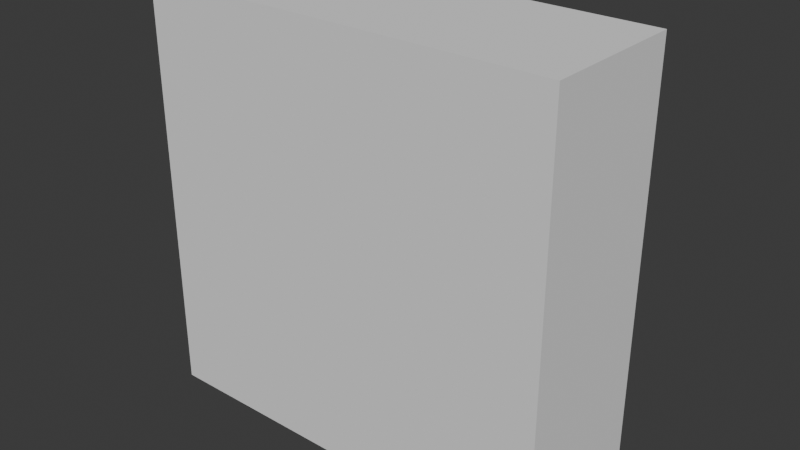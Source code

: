 # Source: map4.blend  (saved by Blender 5.1.29; exported with 4.5.12 LTS)
import bpy
from mathutils import Matrix  # noqa: F401  (used for matrix-valued properties, if any)

bpy.ops.wm.read_factory_settings(use_empty=True)
scene = bpy.context.scene
scene.name = 'map1'

# ---- collections
col_map3 = bpy.data.collections.new('map3'); scene.collection.children.link(col_map3)
col_visual_hull = bpy.data.collections.new('visual hull'); col_map3.children.link(col_visual_hull)
col_hull_001 = bpy.data.collections.new('hull.001'); col_map3.children.link(col_hull_001)

# ---- images (referenced by path relative to the original .blend; pixels are not part of the script)
import os
ASSET_DIR = os.environ.get("B2B_ASSET_DIR", "")  # directory of the original .blend (textures are referenced by path, not embedded)
HERE = os.path.dirname(os.path.abspath(__file__))  # packed textures are extracted next to this script under _unpacked/

def load_image(name, relpath, width, height, colorspace="sRGB"):
    """Load a texture the original file referenced (path relative to the .blend, or extracted next to this script)."""
    p = next((c for c in (os.path.join(HERE, relpath), os.path.join(ASSET_DIR, relpath)) if relpath and os.path.exists(c)), "")
    if p:
        img = bpy.data.images.load(p, check_existing=True)
        img.name = name
    else:  # same state as the original file: an image datablock whose file is absent (Cycles renders it pink)
        img = bpy.data.images.new(name, width, height)
        img.source = "FILE"
        img.filepath = "//" + (relpath or name)
    img.colorspace_settings.name = colorspace
    return img
img_rocks11_color_png = load_image('Rocks11_Color.png', 'Rocks11_Color.png', 1024, 1024, 'sRGB')
img_rocks011_normalgl_png = load_image('Rocks011_NormalGL.png', 'Rocks011_NormalGL.png', 1024, 1024, 'sRGB')
img_rocks011_roughness_png = load_image('Rocks011_Roughness.png', 'Rocks011_Roughness.png', 1024, 1024, 'sRGB')

# ---- materials (node trees are filled in below, after node groups)
mat_material = bpy.data.materials.new('Material')
mat_rocks = bpy.data.materials.new('rocks')
mat_rocks.alpha_threshold = 0.0
mat_rocks.use_backface_culling = True
mat_rocks.use_backface_culling_shadow = True
mat_rocks.roughness = 0.5
mat_rocks.line_color = (0.0, 0.0, 0.0, 1.0)

# ---- node groups
ng_displace_geometry = bpy.data.node_groups.new('Displace Geometry', 'GeometryNodeTree')
_s = ng_displace_geometry.interface.new_socket(name='Geometry', in_out='OUTPUT', socket_type='NodeSocketGeometry')
_s.description = 'Displaced geometry'
_s = ng_displace_geometry.interface.new_socket(name='Geometry', in_out='INPUT', socket_type='NodeSocketGeometry')
_s.description = 'Geometry with points to displace'
_s = ng_displace_geometry.interface.new_socket(name='Selection', in_out='INPUT', socket_type='NodeSocketBool')
_s.default_value = True
_s.hide_value = True
_s.description = 'Selection of points that should be displaced'
_s = ng_displace_geometry.interface.new_socket(name='Strength', in_out='INPUT', socket_type='NodeSocketFloat')
_s.default_value = 1.0
_s.min_value = -1e+04
_s.max_value = 1e+04
_s.description = 'Factor that the displacement is multiplied with'
_s = ng_displace_geometry.interface.new_socket(name='Offset Method', in_out='INPUT', socket_type='NodeSocketMenu')
_s.default_value = 'Normal'
_s.force_non_field = True
_s.description = 'Input method how to generate the displacement vector'
_s.menu_expanded = True
_s = ng_displace_geometry.interface.new_socket(name='Offset Vector', in_out='INPUT', socket_type='NodeSocketVector')
_s.subtype = 'TRANSLATION'
_s.hide_value = True
_s.description = 'Displacement offset vector'
_s = ng_displace_geometry.interface.new_socket(name='Offset Distance', in_out='INPUT', socket_type='NodeSocketFloat')
_s.subtype = 'DISTANCE'
_s.default_value = 1.0
_s.min_value = -1e+04
_s.max_value = 1e+04
_s.description = 'Distance of the displacement offset in normal direction'
_s = ng_displace_geometry.interface.new_socket(name='Substeps', in_out='INPUT', socket_type='NodeSocketInt')
_s.default_value = 1
_s.min_value = 1
_s.max_value = 64
_s.description = 'Number of steps to divide the full displacement into. Fields, including normal and position, are re-evaluated before each step.'
_s = ng_displace_geometry.interface.new_socket(name='Post Substep Process', in_out='INPUT', socket_type='')
_s.description = 'Geometry process to apply after each displacement step'
_s.menu_expanded = False
_N = ng_displace_geometry.nodes; _L = ng_displace_geometry.links
n0 = _N.new('NodeGroupOutput'); n0.name = 'Group Output'; n0.location = (1880, 193)
n1 = _N.new('NodeGroupInput'); n1.name = 'Group Input'; n1.location = (220, 280)
n2 = _N.new('GeometryNodeSetPosition'); n2.name = 'Set Position'; n2.location = (640, 180)
n3 = _N.new('GeometryNodeRepeatInput'); n3.name = 'Repeat Input'; n3.location = (440, 340)
n4 = _N.new('GeometryNodeRepeatOutput'); n4.name = 'Repeat Output'; n4.location = (1040, 180)
n5 = _N.new('ShaderNodeVectorMath'); n5.name = 'Vector Math'; n5.location = (440, 60)
n5.operation = 'SCALE'
n6 = _N.new('ShaderNodeMath'); n6.name = 'Math'; n6.location = (220, -80)
n6.operation = 'DIVIDE'
n7 = _N.new('ShaderNodeVectorMath'); n7.name = 'Vector Math.001'; n7.location = (390, -56)
n7.operation = 'SCALE'
n8 = _N.new('GeometryNodeInputNormal'); n8.name = 'Normal'; n8.location = (210, -36)
n9 = _N.new('NodeFrame'); n9.name = 'Frame'; n9.location = (-430, 236)
n9.label = 'Normal Displacement'
n9.width = 559
n10 = _N.new('NodeGroupInput'); n10.name = 'Group Input.003'; n10.location = (30, -96)
n11 = _N.new('ShaderNodeMath'); n11.name = 'Math.002'; n11.location = (210, -96)
n11.operation = 'MULTIPLY'
n12 = _N.new('NodeGroupInput'); n12.name = 'Group Input.004'; n12.location = (220, 340)
n13 = _N.new('NodeGroupInput'); n13.name = 'Group Input.005'; n13.location = (440, 140)
n14 = _N.new('NodeGroupInput'); n14.name = 'Group Input.006'; n14.location = (40, -100)
n15 = _N.new('NodeGroupInput'); n15.name = 'Group Input.010'; n15.location = (-20, -20)
n16 = _N.new('NodeUndefined'); n16.name = 'Evaluate Closure'; n16.location = (840, 240)
n17 = _N.new('NodeGroupInput'); n17.name = 'Group Input.011'; n17.location = (640, 260)
n18 = _N.new('NodeReroute'); n18.name = 'Reroute'; n18.location = (700, -120)
n18.width = 22
n18.socket_idname = 'NodeSocketFloat'
n19 = _N.new('NodeGroupInput'); n19.name = 'Group Input.001'; n19.location = (30, -156)
n20 = _N.new('GeometryNodeMenuSwitch'); n20.name = 'Menu Switch'; n20.location = (-40, 300)
n20.hide = True
n20.enum_items.clear()
_it = n20.enum_items.new('Normal')
_it = n20.enum_items.new('Vector')
n20.enum_definition.enum_definition.enum_definition.enum_definition.data_type = 'INT'
n20.enum_definition.enum_definition.enum_definition.data_type = 'INT'
n20.enum_definition.enum_definition.data_type = 'INT'
n20.enum_definition.data_type = 'INT'
n20.data_type = 'INT'
n20.inputs[1].default_value = 0
n20.inputs[2].default_value = 1
n21 = _N.new('GeometryNodeIndexSwitch'); n21.name = 'Index Switch'; n21.location = (220, 180)
n21.data_type = 'VECTOR'
n22 = _N.new('NodeGroupInput'); n22.name = 'Group Input.002'; n22.location = (-240, 340)
n23 = _N.new('GeometryNodeWarning'); n23.name = 'Warning'; n23.location = (1500, 280)
n23.warning_type = 'WARNING'
n23.inputs[1].default_value = 'Substeps <1 means the process is not executed'
n24 = _N.new('FunctionNodeCompare'); n24.name = 'Compare'; n24.location = (1328, 285)
n24.operation = 'LESS_EQUAL'
n24.data_type = 'INT'
n25 = _N.new('GeometryNodeSwitch'); n25.name = 'Switch'; n25.location = (1688, 227)
n26 = _N.new('NodeGroupInput'); n26.name = 'Group Input.007'; n26.location = (1164, 283)
n27 = _N.new('NodeGroupInput'); n27.name = 'Group Input.008'; n27.location = (1478, 130)
n3.pair_with_output(n4)
n7.parent = n9
n8.parent = n9
n10.parent = n9
n11.parent = n9
n19.parent = n9
_L.new(n1.outputs[0], n3.inputs[1])
_L.new(n25.outputs[0], n0.inputs[0])
_L.new(n3.outputs[1], n2.inputs[0])
_L.new(n6.outputs[0], n5.inputs[3])
_L.new(n5.outputs[0], n2.inputs[3])
_L.new(n8.outputs[0], n7.inputs[0])
_L.new(n10.outputs[5], n11.inputs[0])
_L.new(n11.outputs[0], n7.inputs[3])
_L.new(n12.outputs[6], n3.inputs[0])
_L.new(n13.outputs[1], n2.inputs[1])
_L.new(n14.outputs[6], n6.inputs[1])
_L.new(n14.outputs[2], n6.inputs[0])
_L.new(n16.outputs[0], n4.inputs[0])
_L.new(n18.outputs[0], n16.inputs[3])
_L.new(n17.outputs[7], n16.inputs[0])
_L.new(n6.outputs[0], n18.inputs[0])
_L.new(n2.outputs[0], n16.inputs[1])
_L.new(n13.outputs[1], n16.inputs[2])
_L.new(n19.outputs[2], n11.inputs[1])
_L.new(n20.outputs[0], n21.inputs[0])
_L.new(n15.outputs[4], n21.inputs[2])
_L.new(n21.outputs[0], n5.inputs[0])
_L.new(n22.outputs[3], n20.inputs[0])
_L.new(n3.outputs[0], n16.inputs[4])
_L.new(n7.outputs[0], n21.inputs[1])
_L.new(n24.outputs[0], n23.inputs[0])
_L.new(n4.outputs[0], n25.inputs[1])
_L.new(n26.outputs[6], n24.inputs[2])
_L.new(n27.outputs[0], n25.inputs[2])
_L.new(n23.outputs[0], n25.inputs[0])
n0.is_active_output = True
ng_collision_extrude = bpy.data.node_groups.new('collision extrude', 'GeometryNodeTree')
_s = ng_collision_extrude.interface.new_socket(name='Geometry', in_out='OUTPUT', socket_type='NodeSocketGeometry')
_s = ng_collision_extrude.interface.new_socket(name='Geometry', in_out='INPUT', socket_type='NodeSocketGeometry')
ng_collision_extrude.is_modifier = True
_N = ng_collision_extrude.nodes; _L = ng_collision_extrude.links
n0 = _N.new('NodeGroupInput'); n0.name = 'Group Input'; n0.location = (-399, -4)
n1 = _N.new('NodeGroupOutput'); n1.name = 'Group Output'; n1.location = (200, 0)
n2 = _N.new('GeometryNodeExtrudeMesh'); n2.name = 'Extrude Mesh'; n2.location = (5, 63)
n2.inputs[3].default_value = 131.0
n3 = _N.new('GeometryNodeGroup'); n3.name = 'Displace Geometry'; n3.location = (-218, 90)
n3.width = 170
n3.node_tree = ng_displace_geometry
n3.inputs[1].default_value = True
n3.inputs[2].default_value = 1.0
n3.inputs[3].default_value = 'Normal'
n3.inputs[4].default_value = (0.0, 0.0, 0.0)
n3.inputs[5].default_value = -47.6
n3.inputs[6].default_value = 1
_L.new(n2.outputs[0], n1.inputs[0])
_L.new(n3.outputs[0], n2.inputs[0])
_L.new(n0.outputs[0], n3.inputs[0])
n1.is_active_output = True

# ---- material node trees
mat_material.use_nodes = True; mat_material.node_tree.nodes.clear()
_N = mat_material.node_tree.nodes; _L = mat_material.node_tree.links
n0 = _N.new('ShaderNodeBsdfPrincipled'); n0.name = 'Principled BSDF'; n0.location = (-200, 100)
n0.inputs[0].default_value = (0.8, 0.07092, 0.6173, 1.0)
n0.inputs[4].default_value = 0.8298
n1 = _N.new('ShaderNodeOutputMaterial'); n1.name = 'Material Output'; n1.location = (200, 100)
_L.new(n0.outputs[0], n1.inputs[0])
n1.is_active_output = True
mat_rocks.use_nodes = True; mat_rocks.node_tree.nodes.clear()
_N = mat_rocks.node_tree.nodes; _L = mat_rocks.node_tree.links
n0 = _N.new('ShaderNodeOutputMaterial'); n0.name = 'Material Output'; n0.location = (500, 112)
n1 = _N.new('ShaderNodeBsdfPrincipled'); n1.name = 'Principled BSDF'; n1.location = (82, 140)
n1.inputs[1].default_value = 0.2955
n2 = _N.new('ShaderNodeTexImage'); n2.name = 'Image Texture.001'; n2.location = (-589, 318)
n2.image = img_rocks11_color_png
n3 = _N.new('ShaderNodeUVMap'); n3.name = 'UV Map'; n3.location = (-1005, 97)
n4 = _N.new('ShaderNodeTexImage'); n4.name = 'Image Texture.002'; n4.location = (-593, 12)
n4.image = img_rocks011_normalgl_png
n5 = _N.new('ShaderNodeNormalMap'); n5.name = 'Normal Map'; n5.location = (-200, -3)
n6 = _N.new('ShaderNodeTexImage'); n6.name = 'Image Texture'; n6.location = (-589, -321)
n6.image = img_rocks011_roughness_png
_L.new(n1.outputs[0], n0.inputs[0])
_L.new(n2.outputs[0], n1.inputs[0])
_L.new(n3.outputs[0], n2.inputs[0])
_L.new(n3.outputs[0], n4.inputs[0])
_L.new(n4.outputs[0], n5.inputs[1])
_L.new(n5.outputs[0], n1.inputs[5])
_L.new(n6.outputs[0], n1.inputs[2])
_L.new(n3.outputs[0], n6.inputs[0])
n0.is_active_output = True

# ---- world
world_world = bpy.data.worlds.new('World'); scene.world = world_world
world_world.use_nodes = True; world_world.node_tree.nodes.clear()
_N = world_world.node_tree.nodes; _L = world_world.node_tree.links
n0 = _N.new('ShaderNodeOutputWorld'); n0.name = 'World Output'; n0.location = (200, 100)
n1 = _N.new('ShaderNodeBackground'); n1.name = 'Background'; n1.location = (-200, 100)
n1.inputs[0].default_value = (0.05088, 0.05088, 0.05088, 1.0)
_L.new(n1.outputs[0], n0.inputs[0])
n0.is_active_output = True
world_world.color = (0.05088, 0.05088, 0.05088)
world_world.sun_shadow_jitter_overblur = 0.0

# ---- meshes
me_cube_034 = bpy.data.meshes.new('Cube.034')
me_cube_034.from_pydata([(-509.5, 186.0, -509.5), (-509.5, 186.0, 509.5), (-509.5, -172.4, -509.5), (-509.5, -172.4, 509.5), (509.5, 186.0, -509.5), (509.5, 186.0, 509.5), (509.5, -172.4, -509.5), (509.5, -172.4, 509.5)], [], [(0, 2, 3, 1), (2, 6, 7, 3), (6, 4, 5, 7), (4, 0, 1, 5), (2, 0, 4, 6), (7, 5, 1, 3)])
_uv = me_cube_034.uv_layers.new(name='UVMap')
_uv.uv.foreach_set('vector', [0.375, 0.0, 0.375, 0.25, 0.625, 0.25, 0.625, 0.0, 0.375, 0.25, 0.375, 0.5, 0.625, 0.5, 0.625, 0.25, 0.375, 0.5, 0.375, 0.75, 0.625, 0.75, 0.625, 0.5, 0.375, 0.75, 0.375, 1.0, 0.625, 1.0, 0.625, 0.75, 0.125, 0.5, 0.125, 0.75, 0.375, 0.75, 0.375, 0.5, 0.625, 0.5, 0.625, 0.75, 0.875, 0.75, 0.875, 0.5])
me_cube_034.update()
me_plane_004 = bpy.data.meshes.new('Plane.004')
me_plane_004.from_pydata([(-461.8, -2.958e-06, 279.2), (698.6, -2.958e-06, 279.2), (-461.8, 3.773e-06, -285.3), (698.6, 3.773e-06, -285.3)], [], [(0, 1, 3, 2)])
_uv = me_plane_004.uv_layers.new(name='UVMap')
_uv.uv.foreach_set('vector', [0.0, 0.0, 1.0, 0.0, 1.0, 1.0, 0.0, 1.0])
me_plane_004.materials.append(mat_material)
me_plane_004.update()
me_plane_008 = bpy.data.meshes.new('Plane.008')
me_plane_008.from_pydata([(-461.8, -2.958e-06, 279.2), (698.6, -2.958e-06, 279.2), (-461.8, 3.773e-06, -285.3), (698.6, 3.773e-06, -285.3)], [], [(0, 1, 3, 2)])
_uv = me_plane_008.uv_layers.new(name='UVMap')
_uv.uv.foreach_set('vector', [0.0, 0.0, 1.0, 0.0, 1.0, 1.0, 0.0, 1.0])
me_plane_008.materials.append(mat_material)
me_plane_008.update()
me_cylinder_001 = bpy.data.meshes.new('Cylinder.001')
me_cylinder_001.from_pydata([(205.9, 36.59, 0.2871), (298.6, 36.59, -67.4), (209.6, 46.59, 9.612), (302.2, 46.59, -58.08), (214.7, 46.59, 22.8), (307.3, 46.59, -44.89), (218.3, 36.59, 32.12), (311.0, 36.59, -35.57), (218.3, -18.12, 32.12), (311.0, -18.12, -35.57), (214.7, -28.13, 22.8), (307.3, -28.13, -44.89), (209.6, -28.13, 9.612), (302.2, -28.13, -58.08), (205.9, -18.12, 0.2871), (298.6, -18.12, -67.4), (217.2, -14.24, 56.55), (60.5, -14.24, 56.55), (217.2, -32.56, 38.24), (60.5, -32.56, 38.24), (217.2, -32.56, 12.34), (60.51, -32.56, 12.34), (217.2, -14.24, -5.977), (60.5, -14.24, -5.977), (217.2, 30.89, -5.977), (60.5, 30.89, -5.977), (217.2, 49.2, 12.34), (60.5, 49.2, 12.34), (217.2, 49.2, 38.24), (60.5, 49.2, 38.24), (217.2, 30.89, 56.55), (60.5, 30.89, 56.55), (217.2, 36.15, 21.23), (301.0, 36.15, 38.66), (215.1, 46.15, 31.02), (298.9, 46.15, 48.45), (212.3, 46.15, 44.87), (296.1, 46.15, 62.3), (210.2, 36.15, 54.66), (294.0, 36.15, 72.09), (210.2, -18.57, 54.66), (294.0, -18.57, 72.09), (212.3, -28.57, 44.87), (296.1, -28.57, 62.3), (215.1, -28.57, 31.02), (298.9, -28.57, 48.45), (217.2, -18.57, 21.23), (301.0, -18.57, 38.66), (380.0, 44.67, 47.12), (378.8, 34.36, 37.52), (381.7, 45.13, 61.16), (382.9, 35.45, 71.4), (382.9, -19.26, 71.86), (381.7, -29.58, 62.26), (380.0, -30.03, 48.22), (378.8, -20.35, 37.98), (369.7, 61.39, 31.03), (368.9, -43.48, 31.03), (406.2, 61.02, -5.431), (405.3, -43.85, -5.431), (457.8, 60.5, -5.431), (456.9, -44.37, -5.432), (494.2, 60.12, 31.03), (493.3, -44.75, 31.03), (494.2, 60.12, 82.59), (493.3, -44.75, 82.59), (457.8, 60.5, 119.1), (456.9, -44.37, 119.1), (406.2, 61.02, 119.1), (405.3, -43.85, 119.1), (369.7, 61.39, 82.59), (368.9, -43.48, 82.59), (291.3, 61.35, -111.7), (290.8, -43.52, -111.7), (312.4, 61.0, -145.8), (311.9, -43.86, -145.8), (342.3, 60.51, -145.8), (341.7, -44.36, -145.8), (363.4, 60.17, -111.7), (362.9, -44.7, -111.7), (363.4, 60.17, -63.56), (362.8, -44.7, -63.56), (342.3, 60.51, -29.51), (341.7, -44.36, -29.51), (312.4, 61.0, -29.51), (311.9, -43.86, -29.51), (291.3, 61.35, -63.56), (290.8, -43.52, -63.56)], [], [(0, 2, 3, 1), (2, 4, 5, 3), (4, 6, 7, 5), (6, 8, 9, 7), (8, 10, 11, 9), (10, 12, 13, 11), (3, 5, 7, 9, 11, 13, 15, 1), (12, 14, 15, 13), (14, 0, 1, 15), (0, 14, 12, 10, 8, 6, 4, 2), (16, 17, 19, 18), (18, 19, 21, 20), (20, 21, 23, 22), (22, 23, 25, 24), (24, 25, 27, 26), (26, 27, 29, 28), (19, 17, 31, 29, 27, 25, 23, 21), (28, 29, 31, 30), (30, 31, 17, 16), (16, 18, 20, 22, 24, 26, 28, 30), (32, 34, 35, 33), (34, 36, 37, 35), (36, 38, 39, 37), (38, 40, 41, 39), (40, 42, 43, 41), (42, 44, 45, 43), (37, 50, 48, 35), (44, 46, 47, 45), (46, 32, 33, 47), (32, 46, 44, 42, 40, 38, 36, 34), (48, 50, 51, 52, 53, 54, 55, 49), (43, 53, 52, 41), (33, 49, 55, 47), (35, 48, 49, 33), (39, 51, 50, 37), (45, 54, 53, 43), (41, 52, 51, 39), (47, 55, 54, 45), (56, 58, 59, 57), (58, 60, 61, 59), (60, 62, 63, 61), (62, 64, 65, 63), (64, 66, 67, 65), (66, 68, 69, 67), (59, 61, 63, 65, 67, 69, 71, 57), (68, 70, 71, 69), (70, 56, 57, 71), (56, 70, 68, 66, 64, 62, 60, 58), (72, 74, 75, 73), (74, 76, 77, 75), (76, 78, 79, 77), (78, 80, 81, 79), (80, 82, 83, 81), (82, 84, 85, 83), (75, 77, 79, 81, 83, 85, 87, 73), (84, 86, 87, 85), (86, 72, 73, 87), (72, 86, 84, 82, 80, 78, 76, 74)])
_uv = me_cylinder_001.uv_layers.new(name='UVMap')
_uv.uv.foreach_set('vector', [0.4657, 0.5456, 0.4809, 0.564, 0.6056, 0.4127, 0.5898, 0.3943, 0.4809, 0.564, 0.4873, 0.581, 0.6154, 0.4261, 0.6056, 0.4127, 0.4873, 0.581, 0.4808, 0.5869, 0.6134, 0.4266, 0.6154, 0.4261, 0.4808, 0.5869, 0.4119, 0.5463, 0.5564, 0.3688, 0.6134, 0.4266, 0.4119, 0.5463, 0.3943, 0.5249, 0.538, 0.3474, 0.5564, 0.3688, 0.3943, 0.5249, 0.3896, 0.5072, 0.5291, 0.3344, 0.538, 0.3474, 0.6056, 0.4127, 0.6154, 0.4261, 0.6134, 0.4266, 0.5564, 0.3688, 0.538, 0.3474, 0.5291, 0.3344, 0.5344, 0.3373, 0.5898, 0.3943, 0.3896, 0.5072, 0.3998, 0.5038, 0.5344, 0.3373, 0.5291, 0.3344, 0.3998, 0.5038, 0.4657, 0.5456, 0.5898, 0.3943, 0.5344, 0.3373, 0.4657, 0.5456, 0.3998, 0.5038, 0.3896, 0.5072, 0.3943, 0.5249, 0.4119, 0.5463, 0.4808, 0.5869, 0.4873, 0.581, 0.4809, 0.564, 1.0, 0.356, 2.384e-07, 0.356, 3.278e-07, 0.2391, 1.0, 0.2391, 1.0, 0.5826, 3.278e-07, 0.5826, 7.451e-07, 0.4174, 1.0, 0.4174, 1.0, 0.4174, 7.451e-07, 0.4174, 5.364e-07, 0.3005, 1.0, 0.3005, 1.0, 0.356, 5.364e-07, 0.356, 4.47e-07, 0.644, 1.0, 0.644, 1.0, 0.3005, 4.47e-07, 0.3005, 1.49e-07, 0.4174, 1.0, 0.4174, 1.0, 0.4174, 1.49e-07, 0.4174, 1.49e-07, 0.5826, 1.0, 0.5826, 0.2391, 0.5826, 0.356, 0.6995, 0.644, 0.6995, 0.7609, 0.5826, 0.7609, 0.4174, 0.644, 0.3005, 0.356, 0.3005, 0.2391, 0.4174, 1.0, 0.5826, 1.49e-07, 0.5826, 1.49e-07, 0.6995, 1.0, 0.6995, 1.0, 0.644, 1.49e-07, 0.644, 2.384e-07, 0.356, 1.0, 0.356, 0.356, 0.6995, 0.2391, 0.5826, 0.2391, 0.4174, 0.356, 0.3005, 0.644, 0.3005, 0.7609, 0.4174, 0.7609, 0.5826, 0.644, 0.6995, 0.4791, 0.5702, 0.4873, 0.5932, 0.6185, 0.5748, 0.6097, 0.5481, 0.4873, 0.5932, 0.4831, 0.6168, 0.6162, 0.6017, 0.6185, 0.5748, 0.4831, 0.6168, 0.4682, 0.6278, 0.6034, 0.614, 0.6162, 0.6017, 0.4682, 0.6278, 0.3961, 0.5902, 0.5345, 0.5679, 0.6034, 0.614, 0.3961, 0.5902, 0.3862, 0.5636, 0.5236, 0.5364, 0.5345, 0.5679, 0.3862, 0.5636, 0.3929, 0.5378, 0.5284, 0.5066, 0.5236, 0.5364, 0.6162, 0.6017, 0.791, 0.5399, 0.7788, 0.5134, 0.6185, 0.5748, 0.3929, 0.5378, 0.4113, 0.5287, 0.5451, 0.497, 0.5284, 0.5066, 0.4113, 0.5287, 0.4791, 0.5702, 0.6097, 0.5481, 0.5451, 0.497, 0.4791, 0.5702, 0.4113, 0.5287, 0.3929, 0.5378, 0.3862, 0.5636, 0.3961, 0.5902, 0.4682, 0.6278, 0.4831, 0.6168, 0.4873, 0.5932, 0.7788, 0.5134, 0.791, 0.5399, 0.7917, 0.5504, 0.7372, 0.4879, 0.7167, 0.4535, 0.7048, 0.425, 0.7082, 0.4195, 0.7622, 0.4856, 0.5236, 0.5364, 0.7167, 0.4535, 0.7372, 0.4879, 0.5345, 0.5679, 0.6097, 0.5481, 0.7622, 0.4856, 0.7082, 0.4195, 0.5451, 0.497, 0.6185, 0.5748, 0.7788, 0.5134, 0.7622, 0.4856, 0.6097, 0.5481, 0.6034, 0.614, 0.7917, 0.5504, 0.791, 0.5399, 0.6162, 0.6017, 0.5284, 0.5066, 0.7048, 0.425, 0.7167, 0.4535, 0.5236, 0.5364, 0.5345, 0.5679, 0.7372, 0.4879, 0.7917, 0.5504, 0.6034, 0.614, 0.5451, 0.497, 0.7082, 0.4195, 0.7048, 0.425, 0.5284, 0.5066, 0.7623, 0.5087, 0.82, 0.4179, 0.727, 0.2717, 0.6536, 0.3841, 0.82, 0.4179, 0.9398, 0.3675, 0.87, 0.1908, 0.727, 0.2717, 0.9398, 0.3675, 1.081, 0.3904, 1.045, 0.1856, 0.87, 0.1908, 1.081, 0.3904, 1.156, 0.5013, 1.143, 0.3037, 1.045, 0.1856, 1.156, 0.5013, 1.078, 0.6308, 1.033, 0.4826, 1.143, 0.3037, 1.078, 0.6308, 0.9103, 0.6684, 0.8134, 0.5539, 1.033, 0.4826, 0.727, 0.2717, 0.87, 0.1908, 1.045, 0.1856, 1.143, 0.3037, 1.033, 0.4826, 0.8134, 0.5539, 0.6737, 0.4954, 0.6536, 0.3841, 0.9103, 0.6684, 0.7889, 0.6077, 0.6737, 0.4954, 0.8134, 0.5539, 0.7889, 0.6077, 0.7623, 0.5087, 0.6536, 0.3841, 0.6737, 0.4954, 0.7623, 0.5087, 0.7889, 0.6077, 0.9103, 0.6684, 1.078, 0.6308, 1.156, 0.5013, 1.081, 0.3904, 0.9398, 0.3675, 0.82, 0.4179, 0.9561, 0.2929, 0.9531, 6.437e-06, 0.05115, 4.858e-06, 0.05414, 0.2929, 0.374, 0.9531, 0.6307, 0.9488, 0.626, 0.04693, 0.3693, 0.05115, 0.9488, 1.58e-06, 0.9459, 0.2929, 0.04394, 0.2929, 0.04693, 0.0, 0.9459, 0.2929, 0.9459, 0.7071, 0.04394, 0.7071, 0.04394, 0.2929, 0.9459, 0.7071, 0.9488, 1.0, 0.04692, 1.0, 0.04394, 0.7071, 0.6307, 0.9488, 0.374, 0.9531, 0.3693, 0.05115, 0.626, 0.04692, 0.3693, 4.858e-06, 0.626, 0.0, 0.8076, 0.2929, 0.8076, 0.7071, 0.626, 1.0, 0.3693, 1.0, 0.1878, 0.7071, 0.1878, 0.2929, 0.9531, 1.0, 0.9561, 0.7071, 0.05414, 0.7071, 0.05115, 1.0, 0.9561, 0.7071, 0.9561, 0.2929, 0.05414, 0.2929, 0.05414, 0.7071, 0.1924, 0.2929, 0.1924, 0.7071, 0.374, 1.0, 0.6307, 1.0, 0.8122, 0.7071, 0.8122, 0.2929, 0.6307, 1.58e-06, 0.374, 6.437e-06])
me_cylinder_001.materials.append(mat_rocks)
me_cylinder_001.update()

# ---- objects
ob_cutter = bpy.data.objects.new('cutter', me_cube_034)
ob_hull = bpy.data.objects.new('hull', me_plane_004)
ob_projection = bpy.data.objects.new('projection', None)
ob_projection_001 = bpy.data.objects.new('projection.001', None)
ob_hull_002 = bpy.data.objects.new('hull.002', me_plane_008)
ob_player_start = bpy.data.objects.new('player-start', None)
ob_cave = bpy.data.objects.new('cave', me_cylinder_001)

# ---- transforms, parenting, visibility, modifiers, constraints
ob_cutter.location = (295.3, -200.9, 31.15)
_m = ob_cutter.modifiers.new('Boolean', 'BOOLEAN')
_m.show_render = False
_m.collection = col_visual_hull
_m.operation = 'UNION'
_m.operand_type = 'COLLECTION'
_m.double_threshold = 0.191
_m.solver = 'FAST'
ob_hull.location = (26.81, 0.0, 8.601)
_m = ob_hull.modifiers.new('Boolean', 'BOOLEAN')
_m.object = ob_cave
_m.operation = 'INTERSECT'
_m = ob_hull.modifiers.new('GeometryNodes', 'NODES')
_m.node_group = ng_collision_extrude
_m = ob_hull.modifiers.new('Decimate', 'DECIMATE')
_m.decimate_type = 'DISSOLVE'
_m.angle_limit = 0.1396
ob_projection.location = (107.2, -8.989, 6.272)
ob_projection.rotation_euler = (-3.919, -0.5379, -3.577)
ob_projection.scale = (11.07, 11.07, 11.07)
ob_projection.empty_display_type = 'SINGLE_ARROW'
ob_projection_001.location = (108.4, -8.989, 44.18)
ob_projection_001.rotation_euler = (-5.716, -0.3705, -2.546)
ob_projection_001.scale = (11.07, 11.07, 11.07)
ob_projection_001.empty_display_type = 'SINGLE_ARROW'
ob_hull_002.location = (94.08, -2.691e-06, 28.63)
ob_hull_002.rotation_euler = (3.142, -0.0, 0.0)
_m = ob_hull_002.modifiers.new('Boolean', 'BOOLEAN')
_m.object = ob_cave
_m.operation = 'INTERSECT'
_m = ob_hull_002.modifiers.new('Solidify', 'SOLIDIFY')
_m.thickness = 50.0
_m.offset = 0.0
_m = ob_hull_002.modifiers.new('Decimate', 'DECIMATE')
_m.decimate_type = 'DISSOLVE'
_m.angle_limit = 0.1047
ob_player_start.location = (96.82, 6.661e-07, 26.02)
ob_player_start.empty_display_type = 'CONE'
ob_cave.location = (0.5119, -12.69, 0.0)
_m = ob_cave.modifiers.new('Remesh', 'REMESH')
_m.scale = 0.9804
_m.octree_depth = 5
_m.sharpness = 1.876
_m.voxel_size = 15.0
_m.use_remove_disconnected = False
_m = ob_cave.modifiers.new('Solidify', 'SOLIDIFY')
_m.thickness = 8.0
_m.offset = 0.0
_m = ob_cave.modifiers.new('Boolean', 'BOOLEAN')
_m.object = ob_cutter
_m = ob_cave.modifiers.new('UVWarp', 'UV_WARP')

# ---- collection membership
scene.collection.objects.link(ob_cutter)
scene.collection.objects.link(ob_hull)
scene.collection.objects.link(ob_projection)
scene.collection.objects.link(ob_projection_001)
scene.collection.objects.link(ob_hull_002)
col_map3.objects.link(ob_player_start)
col_visual_hull.objects.link(ob_cave)

# ---- scene / render settings (as saved in the file)
scene.frame_start = 1; scene.frame_end = 250; scene.frame_set(19)
scene.render.engine = 'CYCLES'
scene.render.bake_bias = 0.0
scene.render.bake_samples = 0
scene.cycles.sampling_pattern = 'TABULATED_SOBOL'
scene.eevee.use_volume_custom_range = False
bpy.context.view_layer.update()

# ---- added for rendering (the .blend has no active camera and no usable light): camera, sun
cam_auto = bpy.data.cameras.new('AutoCamera')
cam_auto.lens = 50.0
cam_auto.sensor_width = 36.0
cam_auto.clip_end = 24400.9
ob_auto_camera = bpy.data.objects.new('AutoCamera', cam_auto)
scene.collection.objects.link(ob_auto_camera)
ob_auto_camera.location = (1685.71, -1828.81, 1143.45)
ob_auto_camera.rotation_euler = (1.09748, -7.21219e-08, 0.694738)
scene.camera = ob_auto_camera
light_auto_sun = bpy.data.lights.new('AutoSun', 'SUN')
light_auto_sun.energy = 3.0
light_auto_sun.angle = 0.0523599
ob_auto_sun = bpy.data.objects.new('AutoSun', light_auto_sun)
scene.collection.objects.link(ob_auto_sun)
ob_auto_sun.rotation_euler = (0.872665, 0.174533, 0.523599)
bpy.context.view_layer.update()

